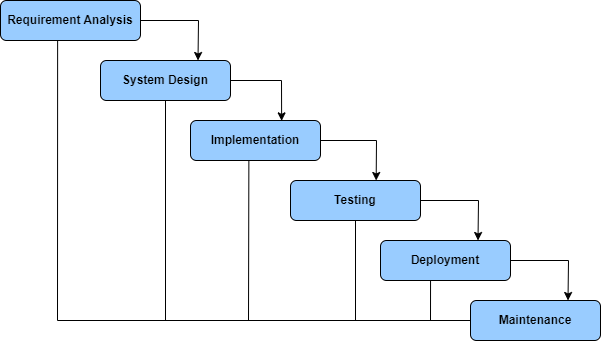

The diagram above was exported from draw.io. Its source (the exported page's mxGraphModel, read from the mxfile embedded in the PNG):
<mxGraphModel dx="1150" dy="505" grid="1" gridSize="10" guides="1" tooltips="1" connect="1" arrows="1" fold="1" page="1" pageScale="1" pageWidth="827" pageHeight="1169" math="0" shadow="0">
  <root>
    <mxCell id="0" />
    <mxCell id="1" parent="0" />
    <mxCell id="r8K_5VMgz6iIDyKV91WR-1" value="&lt;b&gt;Requirement Analysis&lt;/b&gt;" style="rounded=1;whiteSpace=wrap;html=1;fillColor=#99CCFF;" vertex="1" parent="1">
      <mxGeometry x="50" y="50" width="140" height="40" as="geometry" />
    </mxCell>
    <mxCell id="r8K_5VMgz6iIDyKV91WR-2" value="&lt;b&gt;System Design&lt;/b&gt;" style="rounded=1;whiteSpace=wrap;html=1;fillColor=#99CCFF;" vertex="1" parent="1">
      <mxGeometry x="150" y="110" width="130" height="40" as="geometry" />
    </mxCell>
    <mxCell id="r8K_5VMgz6iIDyKV91WR-3" value="&lt;b&gt;Implementation&lt;/b&gt;" style="rounded=1;whiteSpace=wrap;html=1;fillColor=#99CCFF;" vertex="1" parent="1">
      <mxGeometry x="240" y="170" width="130" height="40" as="geometry" />
    </mxCell>
    <mxCell id="r8K_5VMgz6iIDyKV91WR-4" value="&lt;b&gt;Testing&lt;/b&gt;" style="rounded=1;whiteSpace=wrap;html=1;fillColor=#99CCFF;" vertex="1" parent="1">
      <mxGeometry x="340" y="230" width="130" height="40" as="geometry" />
    </mxCell>
    <mxCell id="r8K_5VMgz6iIDyKV91WR-5" value="&lt;b&gt;Deployment&lt;/b&gt;" style="rounded=1;whiteSpace=wrap;html=1;fillColor=#99CCFF;" vertex="1" parent="1">
      <mxGeometry x="430" y="290" width="130" height="40" as="geometry" />
    </mxCell>
    <mxCell id="r8K_5VMgz6iIDyKV91WR-6" value="&lt;b&gt;Maintenance&lt;/b&gt;" style="rounded=1;whiteSpace=wrap;html=1;fillColor=#99CCFF;" vertex="1" parent="1">
      <mxGeometry x="520" y="350" width="130" height="40" as="geometry" />
    </mxCell>
    <mxCell id="r8K_5VMgz6iIDyKV91WR-10" value="" style="endArrow=classic;html=1;rounded=0;exitX=1;exitY=0.5;exitDx=0;exitDy=0;entryX=0.75;entryY=0;entryDx=0;entryDy=0;" edge="1" parent="1" source="r8K_5VMgz6iIDyKV91WR-1" target="r8K_5VMgz6iIDyKV91WR-2">
      <mxGeometry width="50" height="50" relative="1" as="geometry">
        <mxPoint x="540" y="160" as="sourcePoint" />
        <mxPoint x="590" y="110" as="targetPoint" />
        <Array as="points">
          <mxPoint x="248" y="70" />
        </Array>
      </mxGeometry>
    </mxCell>
    <mxCell id="r8K_5VMgz6iIDyKV91WR-11" value="" style="endArrow=classic;html=1;rounded=0;entryX=0.659;entryY=0;entryDx=0;entryDy=0;entryPerimeter=0;" edge="1" parent="1" source="r8K_5VMgz6iIDyKV91WR-3" target="r8K_5VMgz6iIDyKV91WR-4">
      <mxGeometry width="50" height="50" relative="1" as="geometry">
        <mxPoint x="370" y="190" as="sourcePoint" />
        <mxPoint x="430" y="220" as="targetPoint" />
        <Array as="points">
          <mxPoint x="426" y="190" />
        </Array>
      </mxGeometry>
    </mxCell>
    <mxCell id="r8K_5VMgz6iIDyKV91WR-12" value="" style="endArrow=classic;html=1;rounded=0;entryX=0.75;entryY=0;entryDx=0;entryDy=0;" edge="1" parent="1" source="r8K_5VMgz6iIDyKV91WR-4" target="r8K_5VMgz6iIDyKV91WR-5">
      <mxGeometry width="50" height="50" relative="1" as="geometry">
        <mxPoint x="470" y="250" as="sourcePoint" />
        <mxPoint x="528" y="290" as="targetPoint" />
        <Array as="points">
          <mxPoint x="528" y="250" />
        </Array>
      </mxGeometry>
    </mxCell>
    <mxCell id="r8K_5VMgz6iIDyKV91WR-13" value="" style="endArrow=classic;html=1;rounded=0;entryX=0.75;entryY=0;entryDx=0;entryDy=0;" edge="1" parent="1" source="r8K_5VMgz6iIDyKV91WR-5" target="r8K_5VMgz6iIDyKV91WR-6">
      <mxGeometry width="50" height="50" relative="1" as="geometry">
        <mxPoint x="560" y="310" as="sourcePoint" />
        <mxPoint x="618" y="350" as="targetPoint" />
        <Array as="points">
          <mxPoint x="618" y="310" />
        </Array>
      </mxGeometry>
    </mxCell>
    <mxCell id="r8K_5VMgz6iIDyKV91WR-14" value="" style="endArrow=classic;html=1;rounded=0;entryX=0.701;entryY=0.009;entryDx=0;entryDy=0;entryPerimeter=0;" edge="1" parent="1" source="r8K_5VMgz6iIDyKV91WR-2" target="r8K_5VMgz6iIDyKV91WR-3">
      <mxGeometry width="50" height="50" relative="1" as="geometry">
        <mxPoint x="282" y="130" as="sourcePoint" />
        <mxPoint x="340" y="170" as="targetPoint" />
        <Array as="points">
          <mxPoint x="331" y="130" />
        </Array>
      </mxGeometry>
    </mxCell>
    <mxCell id="r8K_5VMgz6iIDyKV91WR-15" value="" style="endArrow=none;html=1;rounded=0;entryX=0.408;entryY=0.991;entryDx=0;entryDy=0;entryPerimeter=0;exitX=0;exitY=0.5;exitDx=0;exitDy=0;fillColor=#004C99;" edge="1" parent="1" source="r8K_5VMgz6iIDyKV91WR-6" target="r8K_5VMgz6iIDyKV91WR-1">
      <mxGeometry width="50" height="50" relative="1" as="geometry">
        <mxPoint x="90" y="430" as="sourcePoint" />
        <mxPoint x="140" y="380" as="targetPoint" />
        <Array as="points">
          <mxPoint x="107" y="370" />
        </Array>
      </mxGeometry>
    </mxCell>
    <mxCell id="r8K_5VMgz6iIDyKV91WR-16" value="" style="endArrow=none;html=1;rounded=0;entryX=0.5;entryY=1;entryDx=0;entryDy=0;fillColor=#004C99;" edge="1" parent="1" target="r8K_5VMgz6iIDyKV91WR-2">
      <mxGeometry width="50" height="50" relative="1" as="geometry">
        <mxPoint x="215" y="370" as="sourcePoint" />
        <mxPoint x="200" y="430" as="targetPoint" />
      </mxGeometry>
    </mxCell>
    <mxCell id="r8K_5VMgz6iIDyKV91WR-17" value="" style="endArrow=none;html=1;rounded=0;entryX=0.449;entryY=0.991;entryDx=0;entryDy=0;entryPerimeter=0;" edge="1" parent="1" target="r8K_5VMgz6iIDyKV91WR-3">
      <mxGeometry width="50" height="50" relative="1" as="geometry">
        <mxPoint x="298" y="370" as="sourcePoint" />
        <mxPoint x="330" y="410" as="targetPoint" />
      </mxGeometry>
    </mxCell>
    <mxCell id="r8K_5VMgz6iIDyKV91WR-18" value="" style="endArrow=none;html=1;rounded=0;entryX=0.5;entryY=1;entryDx=0;entryDy=0;" edge="1" parent="1" target="r8K_5VMgz6iIDyKV91WR-4">
      <mxGeometry width="50" height="50" relative="1" as="geometry">
        <mxPoint x="405" y="370" as="sourcePoint" />
        <mxPoint x="420" y="440" as="targetPoint" />
      </mxGeometry>
    </mxCell>
    <mxCell id="r8K_5VMgz6iIDyKV91WR-19" value="" style="endArrow=none;html=1;rounded=0;entryX=0.385;entryY=1;entryDx=0;entryDy=0;entryPerimeter=0;" edge="1" parent="1" target="r8K_5VMgz6iIDyKV91WR-5">
      <mxGeometry width="50" height="50" relative="1" as="geometry">
        <mxPoint x="480" y="370" as="sourcePoint" />
        <mxPoint x="510" y="440" as="targetPoint" />
      </mxGeometry>
    </mxCell>
  </root>
</mxGraphModel>